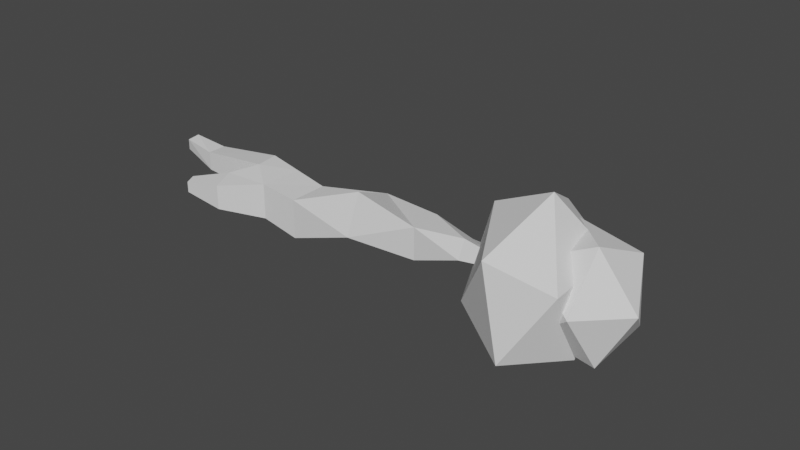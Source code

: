 # Source: root_key.blend  (saved by Blender 2.93.20; exported with 4.5.12 LTS)
import bpy
from mathutils import Matrix  # noqa: F401  (used for matrix-valued properties, if any)

bpy.ops.wm.read_factory_settings(use_empty=True)
scene = bpy.context.scene
scene.name = 'Scene'

# ---- collections
col_collection = bpy.data.collections.new('Collection'); scene.collection.children.link(col_collection)

# ---- materials (node trees are filled in below, after node groups)
mat_material = bpy.data.materials.new('Material')
mat_material.alpha_threshold = 0.0
mat_material.use_transparent_shadow = False
mat_material.line_color = (0.0, 0.0, 0.0, 1.0)

# ---- material node trees
mat_material.use_nodes = True; mat_material.node_tree.nodes.clear()
_N = mat_material.node_tree.nodes; _L = mat_material.node_tree.links
n0 = _N.new('ShaderNodeOutputMaterial'); n0.name = 'Material Output'; n0.location = (300, 300)
n1 = _N.new('ShaderNodeBsdfPrincipled'); n1.name = 'Principled BSDF'; n1.location = (10, 300)
n1.distribution = 'GGX'
n1.subsurface_method = 'BURLEY'
n1.inputs[2].default_value = 0.4
n1.inputs[3].default_value = 1.45
n1.inputs[27].default_value = (0.0, 0.0, 0.0, 1.0)
n1.inputs[28].default_value = 1.0
_L.new(n1.outputs[0], n0.inputs[0])
n0.is_active_output = True

# ---- world
world_world = bpy.data.worlds.new('World'); scene.world = world_world
world_world.use_nodes = True; world_world.node_tree.nodes.clear()
_N = world_world.node_tree.nodes; _L = world_world.node_tree.links
n0 = _N.new('ShaderNodeOutputWorld'); n0.name = 'World Output'; n0.location = (300, 300)
n1 = _N.new('ShaderNodeBackground'); n1.name = 'Background'; n1.location = (10, 300)
n1.inputs[0].default_value = (0.05088, 0.05088, 0.05088, 1.0)
_L.new(n1.outputs[0], n0.inputs[0])
n0.is_active_output = True
world_world.color = (0.05088, 0.05088, 0.05088)
world_world.use_sun_shadow = False
world_world.sun_shadow_jitter_overblur = 0.0

# ---- meshes
me_cube = bpy.data.meshes.new('Cube')
me_cube.from_pydata([(0.0, 0.2921, 0.2921), (0.0, 0.2921, -0.2921), (0.0, -0.2921, 0.2921), (0.0, -0.2921, -0.2921), (-4.895, 0.1732, 0.1732), (-4.895, 0.1732, -0.1732), (-4.895, -0.1732, 0.1732), (-4.895, -0.1732, -0.1732), (-1.224, 0.2127, -0.5044), (-2.447, 0.2191, -0.6362), (-3.671, 0.2921, -0.2921), (-1.224, -0.2127, 0.5044), (-2.447, -0.499, 0.08186), (-3.611, -0.1549, 0.2921), (-3.611, -0.1549, -0.2921), (-2.447, -0.499, -0.6362), (-1.224, -0.5044, -0.2127), (-3.671, 0.2921, 0.2921), (-2.447, 0.2191, 0.08186), (-1.224, 0.5044, 0.2127), (-5.544, 0.127, 0.06116), (-5.559, -0.09239, 0.02901), (-5.513, -0.127, 0.2437), (-5.498, 0.09239, 0.2758), (-3.059, 0.2556, -0.4642), (-3.119, -0.5327, 0.187), (-3.119, -0.5327, -0.4642), (-3.059, 0.2556, 0.187), (-3.822, -0.9706, 0.1061), (-3.946, -0.5643, 0.1781), (-3.946, -0.5643, -0.2218), (-3.822, -0.9706, -0.3396), (-4.501, -1.053, 0.007212), (-4.556, -0.8756, 0.0386), (-4.556, -0.8756, -0.1358), (-4.501, -1.053, -0.1872), (1.265, -0.01695, 0.1996), (1.265, -0.1137, 0.00082), (1.356, -0.198, 0.2877), (1.356, -0.2948, 0.08894), (2.191, 0.1425, 0.09557), (2.191, 0.06654, -0.06046), (2.191, -0.01354, 0.1715), (2.191, -0.08948, 0.01548), (0.8898, -0.3186, 0.03108), (0.8898, -0.1672, 0.3422), (0.83, 0.1323, 0.1964), (0.83, -0.01911, -0.1147), (1.289, 0.3688, -0.04277), (1.289, 0.315, -0.1532), (1.099, 0.5343, -0.08475), (1.099, 0.4502, -0.2576), (1.557, 0.6428, -0.1761), (1.557, 0.5891, -0.2866), (1.367, 0.8084, -0.2181), (1.367, 0.7242, -0.391), (1.883, 0.6404, -0.2005), (1.883, 0.6067, -0.2696), (1.832, 0.785, -0.2467), (1.832, 0.7324, -0.3549)], [], [(17, 4, 6, 13), (14, 13, 6, 7), (4, 5, 20, 23), (8, 1, 16), (45, 44, 39, 38), (8, 19, 1), (5, 4, 17, 10), (24, 27, 18, 9), (9, 18, 19), (5, 10, 14, 7), (24, 9, 15, 26), (9, 8, 16), (3, 2, 16), (16, 12, 15), (26, 25, 28, 31), (0, 19, 2), (19, 18, 12), (27, 17, 13, 25), (21, 22, 23, 20), (7, 6, 22, 21), (5, 7, 21, 20), (6, 4, 23, 22), (18, 27, 25, 12), (15, 12, 25, 26), (10, 24, 26, 14), (10, 17, 27, 24), (30, 31, 35, 34), (13, 14, 30, 29), (25, 13, 29, 28), (14, 26, 31, 30), (35, 32, 33, 34), (28, 29, 33, 32), (31, 28, 32, 35), (29, 30, 34, 33), (39, 37, 41, 43), (37, 47, 51, 49), (44, 47, 37, 39), (46, 45, 38, 36), (41, 40, 42, 43), (38, 39, 43, 42), (36, 38, 42, 40), (37, 36, 40, 41), (0, 2, 45, 46), (3, 1, 47, 44), (1, 0, 46, 47), (2, 3, 44, 45), (50, 48, 52, 54), (46, 36, 48, 50), (36, 37, 49, 48), (47, 46, 50, 51), (53, 55, 59, 57), (49, 51, 55, 53), (48, 49, 53, 52), (51, 50, 54, 55), (59, 58, 56, 57), (52, 53, 57, 56), (55, 54, 58, 59), (54, 52, 56, 58), (12, 11, 19), (2, 19, 11), (19, 8, 9), (1, 19, 0), (12, 16, 11), (16, 2, 11), (16, 1, 3), (16, 15, 9)])
_uv = me_cube.uv_layers.new(name='UVMap')
_uv.uv.foreach_set('vector', [0.8125, 0.5, 0.875, 0.5, 0.875, 0.75, 0.8125, 0.75, 0.375, 0.9375, 0.625, 0.9375, 0.625, 1.0, 0.375, 1.0, 0.625, 0.25, 0.375, 0.25, 0.375, 0.25, 0.625, 0.25, 0.3125, 0.5, 0.375, 0.5, 0.3125, 0.75, 0.625, 0.75, 0.375, 0.75, 0.375, 0.75, 0.625, 0.75, 0.375, 0.4375, 0.625, 0.4375, 0.375, 0.5, 0.375, 0.25, 0.625, 0.25, 0.625, 0.3125, 0.375, 0.3125, 0.375, 0.3438, 0.625, 0.3438, 0.625, 0.375, 0.375, 0.375, 0.375, 0.375, 0.625, 0.375, 0.625, 0.4375, 0.125, 0.5, 0.1875, 0.5, 0.1875, 0.75, 0.125, 0.75, 0.2188, 0.5, 0.25, 0.5, 0.25, 0.75, 0.2188, 0.75, 0.25, 0.5, 0.3125, 0.5, 0.3125, 0.75, 0.375, 0.75, 0.625, 0.75, 0.375, 0.8125, 0.375, 0.8125, 0.625, 0.875, 0.375, 0.875, 0.375, 0.9062, 0.625, 0.9062, 0.625, 0.9062, 0.375, 0.9062, 0.625, 0.5, 0.6875, 0.5, 0.625, 0.75, 0.6875, 0.5, 0.75, 0.5, 0.75, 0.75, 0.7812, 0.5, 0.8125, 0.5, 0.8125, 0.75, 0.7812, 0.75, 0.375, 0.0, 0.625, 0.0, 0.625, 0.25, 0.375, 0.25, 0.375, 1.0, 0.625, 1.0, 0.625, 1.0, 0.375, 1.0, 0.125, 0.5, 0.125, 0.75, 0.125, 0.75, 0.125, 0.5, 0.875, 0.75, 0.875, 0.5, 0.875, 0.5, 0.875, 0.75, 0.75, 0.5, 0.7812, 0.5, 0.7812, 0.75, 0.75, 0.75, 0.375, 0.875, 0.625, 0.875, 0.625, 0.9062, 0.375, 0.9062, 0.1875, 0.5, 0.2188, 0.5, 0.2188, 0.75, 0.1875, 0.75, 0.375, 0.3125, 0.625, 0.3125, 0.625, 0.3438, 0.375, 0.3438, 0.1875, 0.75, 0.2188, 0.75, 0.2188, 0.75, 0.1875, 0.75, 0.625, 0.9375, 0.375, 0.9375, 0.375, 0.9375, 0.625, 0.9375, 0.7812, 0.75, 0.8125, 0.75, 0.8125, 0.75, 0.7812, 0.75, 0.1875, 0.75, 0.2188, 0.75, 0.2188, 0.75, 0.1875, 0.75, 0.375, 0.9062, 0.625, 0.9062, 0.625, 0.9375, 0.375, 0.9375, 0.7812, 0.75, 0.8125, 0.75, 0.8125, 0.75, 0.7812, 0.75, 0.375, 0.9062, 0.625, 0.9062, 0.625, 0.9062, 0.375, 0.9062, 0.625, 0.9375, 0.375, 0.9375, 0.375, 0.9375, 0.625, 0.9375, 0.375, 0.75, 0.375, 0.5, 0.375, 0.5, 0.375, 0.75, 0.375, 0.5, 0.375, 0.5, 0.375, 0.5, 0.375, 0.5, 0.375, 0.75, 0.375, 0.5, 0.375, 0.5, 0.375, 0.75, 0.625, 0.5, 0.625, 0.75, 0.625, 0.75, 0.625, 0.5, 0.375, 0.5, 0.625, 0.5, 0.625, 0.75, 0.375, 0.75, 0.625, 0.75, 0.375, 0.75, 0.375, 0.75, 0.625, 0.75, 0.625, 0.5, 0.625, 0.75, 0.625, 0.75, 0.625, 0.5, 0.375, 0.5, 0.625, 0.5, 0.625, 0.5, 0.375, 0.5, 0.625, 0.5, 0.625, 0.75, 0.625, 0.75, 0.625, 0.5, 0.375, 0.75, 0.375, 0.5, 0.375, 0.5, 0.375, 0.75, 0.375, 0.5, 0.625, 0.5, 0.625, 0.5, 0.375, 0.5, 0.625, 0.75, 0.375, 0.75, 0.375, 0.75, 0.625, 0.75, 0.625, 0.5, 0.625, 0.5, 0.625, 0.5, 0.625, 0.5, 0.625, 0.5, 0.625, 0.5, 0.625, 0.5, 0.625, 0.5, 0.625, 0.5, 0.375, 0.5, 0.375, 0.5, 0.625, 0.5, 0.375, 0.5, 0.625, 0.5, 0.625, 0.5, 0.375, 0.5, 0.375, 0.5, 0.375, 0.5, 0.375, 0.5, 0.375, 0.5, 0.375, 0.5, 0.375, 0.5, 0.375, 0.5, 0.375, 0.5, 0.625, 0.5, 0.375, 0.5, 0.375, 0.5, 0.625, 0.5, 0.375, 0.5, 0.625, 0.5, 0.625, 0.5, 0.375, 0.5, 0.375, 0.5, 0.625, 0.5, 0.625, 0.5, 0.375, 0.5, 0.625, 0.5, 0.375, 0.5, 0.375, 0.5, 0.625, 0.5, 0.375, 0.5, 0.625, 0.5, 0.625, 0.5, 0.375, 0.5, 0.625, 0.5, 0.625, 0.5, 0.625, 0.5, 0.625, 0.5, 0.75, 0.75, 0.6875, 0.75, 0.6875, 0.5, 0.625, 0.75, 0.6875, 0.5, 0.6875, 0.75, 0.625, 0.4375, 0.375, 0.4375, 0.375, 0.375, 0.375, 0.5, 0.625, 0.4375, 0.625, 0.5, 0.625, 0.875, 0.375, 0.8125, 0.625, 0.8125, 0.375, 0.8125, 0.625, 0.75, 0.625, 0.8125, 0.3125, 0.75, 0.375, 0.5, 0.375, 0.75, 0.3125, 0.75, 0.25, 0.75, 0.25, 0.5])
me_cube.materials.append(mat_material)
me_cube.use_remesh_preserve_volume = False
me_cube.use_remesh_preserve_attributes = False
me_cube.use_mirror_vertex_groups = False
me_cube.update()
me_icosphere = bpy.data.meshes.new('Icosphere')
me_icosphere.from_pydata([(0.0, 0.0, -1.14), (0.8249, -0.5993, -0.5098), (-0.3151, -0.9697, -0.5098), (-1.02, 0.0, -0.5098), (-0.3151, 0.9697, -0.5098), (0.8249, 0.5993, -0.5098), (0.3151, -0.9697, 0.5098), (-0.8249, -0.5993, 0.5098), (-0.8249, 0.5993, 0.5098), (0.3151, 0.9697, 0.5098), (1.02, 0.0, 0.5098), (0.0, 0.0, 1.14)], [], [(0, 1, 2), (1, 0, 5), (0, 2, 3), (0, 3, 4), (0, 4, 5), (1, 5, 10), (2, 1, 6), (3, 2, 7), (4, 3, 8), (5, 4, 9), (1, 10, 6), (2, 6, 7), (3, 7, 8), (4, 8, 9), (5, 9, 10), (6, 10, 11), (7, 6, 11), (8, 7, 11), (9, 8, 11), (10, 9, 11)])
_uv = me_icosphere.uv_layers.new(name='UVMap')
_uv.uv.foreach_set('vector', [0.1818, 0.0, 0.2727, 0.1575, 0.09091, 0.1575, 0.2727, 0.1575, 0.3636, 0.0, 0.4545, 0.1575, 0.9091, 0.0, 1.0, 0.1575, 0.8182, 0.1575, 0.7273, 0.0, 0.8182, 0.1575, 0.6364, 0.1575, 0.5455, 0.0, 0.6364, 0.1575, 0.4545, 0.1575, 0.2727, 0.1575, 0.4545, 0.1575, 0.3636, 0.3149, 0.09091, 0.1575, 0.2727, 0.1575, 0.1818, 0.3149, 0.8182, 0.1575, 1.0, 0.1575, 0.9091, 0.3149, 0.6364, 0.1575, 0.8182, 0.1575, 0.7273, 0.3149, 0.4545, 0.1575, 0.6364, 0.1575, 0.5455, 0.3149, 0.2727, 0.1575, 0.3636, 0.3149, 0.1818, 0.3149, 0.09091, 0.1575, 0.1818, 0.3149, 0.0, 0.3149, 0.8182, 0.1575, 0.9091, 0.3149, 0.7273, 0.3149, 0.6364, 0.1575, 0.7273, 0.3149, 0.5455, 0.3149, 0.4545, 0.1575, 0.5455, 0.3149, 0.3636, 0.3149, 0.1818, 0.3149, 0.3636, 0.3149, 0.2727, 0.4724, 0.0, 0.3149, 0.1818, 0.3149, 0.09091, 0.4724, 0.7273, 0.3149, 0.9091, 0.3149, 0.8182, 0.4724, 0.5455, 0.3149, 0.7273, 0.3149, 0.6364, 0.4724, 0.3636, 0.3149, 0.5455, 0.3149, 0.4545, 0.4724])
me_icosphere.use_remesh_fix_poles = True
me_icosphere.use_remesh_preserve_attributes = False
me_icosphere.update()
me_icosphere_001 = bpy.data.meshes.new('Icosphere.001')
me_icosphere_001.from_pydata([(0.0, 0.0, -1.14), (0.8249, -0.5993, -0.5098), (-0.3151, -0.9697, -0.5098), (-1.02, 0.0, -0.5098), (-0.3151, 0.9697, -0.5098), (0.8249, 0.5993, -0.5098), (0.3151, -0.9697, 0.5098), (-0.8249, -0.5993, 0.5098), (-0.8249, 0.5993, 0.5098), (0.3151, 0.9697, 0.5098), (1.02, 0.0, 0.5098), (0.0, 0.0, 1.14)], [], [(0, 1, 2), (1, 0, 5), (0, 2, 3), (0, 3, 4), (0, 4, 5), (1, 5, 10), (2, 1, 6), (3, 2, 7), (4, 3, 8), (5, 4, 9), (1, 10, 6), (2, 6, 7), (3, 7, 8), (4, 8, 9), (5, 9, 10), (6, 10, 11), (7, 6, 11), (8, 7, 11), (9, 8, 11), (10, 9, 11)])
_uv = me_icosphere_001.uv_layers.new(name='UVMap')
_uv.uv.foreach_set('vector', [0.1818, 0.0, 0.2727, 0.1575, 0.09091, 0.1575, 0.2727, 0.1575, 0.3636, 0.0, 0.4545, 0.1575, 0.9091, 0.0, 1.0, 0.1575, 0.8182, 0.1575, 0.7273, 0.0, 0.8182, 0.1575, 0.6364, 0.1575, 0.5455, 0.0, 0.6364, 0.1575, 0.4545, 0.1575, 0.2727, 0.1575, 0.4545, 0.1575, 0.3636, 0.3149, 0.09091, 0.1575, 0.2727, 0.1575, 0.1818, 0.3149, 0.8182, 0.1575, 1.0, 0.1575, 0.9091, 0.3149, 0.6364, 0.1575, 0.8182, 0.1575, 0.7273, 0.3149, 0.4545, 0.1575, 0.6364, 0.1575, 0.5455, 0.3149, 0.2727, 0.1575, 0.3636, 0.3149, 0.1818, 0.3149, 0.09091, 0.1575, 0.1818, 0.3149, 0.0, 0.3149, 0.8182, 0.1575, 0.9091, 0.3149, 0.7273, 0.3149, 0.6364, 0.1575, 0.7273, 0.3149, 0.5455, 0.3149, 0.4545, 0.1575, 0.5455, 0.3149, 0.3636, 0.3149, 0.1818, 0.3149, 0.3636, 0.3149, 0.2727, 0.4724, 0.0, 0.3149, 0.1818, 0.3149, 0.09091, 0.4724, 0.7273, 0.3149, 0.9091, 0.3149, 0.8182, 0.4724, 0.5455, 0.3149, 0.7273, 0.3149, 0.6364, 0.4724, 0.3636, 0.3149, 0.5455, 0.3149, 0.4545, 0.4724])
me_icosphere_001.use_remesh_fix_poles = True
me_icosphere_001.use_remesh_preserve_attributes = False
me_icosphere_001.update()

# ---- objects
ob_cube = bpy.data.objects.new('Cube', me_cube)
ob_icosphere = bpy.data.objects.new('Icosphere', me_icosphere)
ob_icosphere_001 = bpy.data.objects.new('Icosphere.001', me_icosphere_001)

# ---- transforms, parenting, visibility, modifiers, constraints
ob_cube.location = (0.0, 0.0, 0.0)
ob_cube.lock_rotations_4d = False
ob_cube.empty_display_type = 'ARROWS'
ob_cube.lineart.crease_threshold = 0.0
ob_icosphere.location = (2.051, 0.0, 0.0)
ob_icosphere.rotation_euler = (0.08289, 0.144, 0.5248)
ob_icosphere.scale = (0.9712, 1.396, 1.332)
ob_icosphere_001.location = (2.872, 0.1681, 0.0)
ob_icosphere_001.rotation_euler = (-0.6421, -0.1851, 0.5517)
ob_icosphere_001.scale = (0.837, 1.002, 0.9686)

# ---- collection membership
col_collection.objects.link(ob_cube)
col_collection.objects.link(ob_icosphere)
col_collection.objects.link(ob_icosphere_001)

# ---- scene / render settings (as saved in the file)
scene.frame_start = 1; scene.frame_end = 250; scene.frame_set(1)
scene.render.engine = 'BLENDER_EEVEE_NEXT'
scene.cycles.use_denoising = False
scene.cycles.samples = 128
scene.cycles.sampling_pattern = 'TABULATED_SOBOL'
scene.cycles.use_adaptive_sampling = False
scene.cycles.use_light_tree = False
scene.view_settings.view_transform = 'Filmic'
bpy.context.view_layer.update()

# ---- added for rendering (the .blend has no active camera and no usable light): camera, sun
cam_auto = bpy.data.cameras.new('AutoCamera')
cam_auto.lens = 50.0
cam_auto.sensor_width = 36.0
cam_auto.clip_end = 1000.0
ob_auto_camera = bpy.data.objects.new('AutoCamera', cam_auto)
scene.collection.objects.link(ob_auto_camera)
ob_auto_camera.location = (9.68696, -12.258, 8.21783)
ob_auto_camera.rotation_euler = (1.09748, -7.21219e-08, 0.694738)
scene.camera = ob_auto_camera
light_auto_sun = bpy.data.lights.new('AutoSun', 'SUN')
light_auto_sun.energy = 3.0
light_auto_sun.angle = 0.0523599
ob_auto_sun = bpy.data.objects.new('AutoSun', light_auto_sun)
scene.collection.objects.link(ob_auto_sun)
ob_auto_sun.rotation_euler = (0.872665, 0.174533, 0.523599)
bpy.context.view_layer.update()
